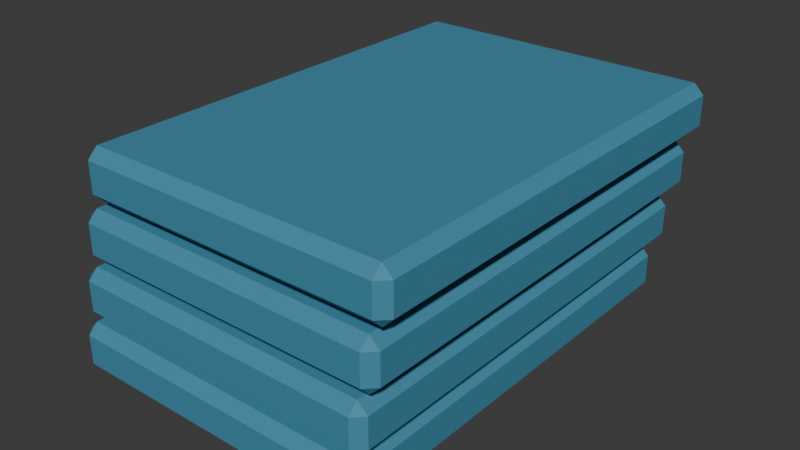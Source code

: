 # Source: set_archive_folder.blend  (saved by Blender 5.2.45; exported with 4.5.12 LTS)
import bpy
from mathutils import Matrix  # noqa: F401  (used for matrix-valued properties, if any)

bpy.ops.wm.read_factory_settings(use_empty=True)
scene = bpy.context.scene
scene.name = 'Scene'

# ---- collections
col_collection = bpy.data.collections.new('Collection'); scene.collection.children.link(col_collection)

# ---- materials (node trees are filled in below, after node groups)
mat_set_archive_folder_palette = bpy.data.materials.new('set_archive_folder palette')

# ---- material node trees
mat_set_archive_folder_palette.use_nodes = True; mat_set_archive_folder_palette.node_tree.nodes.clear()
_N = mat_set_archive_folder_palette.node_tree.nodes; _L = mat_set_archive_folder_palette.node_tree.links
n0 = _N.new('ShaderNodeBsdfPrincipled'); n0.name = 'Principled BSDF'; n0.location = (-200, 100)
n0.inputs[2].default_value = 0.78
n0.inputs[10].default_value = 0.005
n1 = _N.new('ShaderNodeOutputMaterial'); n1.name = 'Material Output'; n1.location = (200, 100)
n2 = _N.new('ShaderNodeVertexColor'); n2.name = 'Color Attribute'; n2.location = (0, 0)
n2.layer_name = 'Color'
_L.new(n0.outputs[0], n1.inputs[0])
_L.new(n2.outputs[0], n0.inputs[0])
n1.is_active_output = True

# ---- world
world_world = bpy.data.worlds.new('World'); scene.world = world_world
world_world.use_nodes = True; world_world.node_tree.nodes.clear()
_N = world_world.node_tree.nodes; _L = world_world.node_tree.links
n0 = _N.new('ShaderNodeOutputWorld'); n0.name = 'World Output'; n0.location = (200, 100)
n1 = _N.new('ShaderNodeBackground'); n1.name = 'Background'; n1.location = (-200, 100)
n1.inputs[0].default_value = (0.05088, 0.05088, 0.05088, 1.0)
_L.new(n1.outputs[0], n0.inputs[0])
n0.is_active_output = True
world_world.color = (0.05088, 0.05088, 0.05088)
world_world.sun_shadow_jitter_overblur = 0.0

# ---- meshes
me_cube_349 = bpy.data.meshes.new('Cube.349')
me_cube_349.from_pydata([(-0.075, -0.11, -0.0125), (-0.075, -0.115, -0.0075), (-0.08, -0.11, -0.0075), (-0.075, -0.115, 0.0075), (-0.075, -0.11, 0.0125), (-0.08, -0.11, 0.0075), (-0.075, 0.11, -0.0125), (-0.08, 0.11, -0.0075), (-0.075, 0.115, -0.0075), (-0.075, 0.11, 0.0125), (-0.075, 0.115, 0.0075), (-0.08, 0.11, 0.0075), (0.075, -0.11, -0.0125), (0.08, -0.11, -0.0075), (0.075, -0.115, -0.0075), (0.075, -0.11, 0.0125), (0.075, -0.115, 0.0075), (0.08, -0.11, 0.0075), (0.075, 0.11, -0.0125), (0.075, 0.115, -0.0075), (0.08, 0.11, -0.0075), (0.075, 0.11, 0.0125), (0.08, 0.11, 0.0075), (0.075, 0.115, 0.0075), (-0.069, -0.11, 0.0175), (-0.069, -0.115, 0.0225), (-0.074, -0.11, 0.0225), (-0.069, -0.115, 0.0375), (-0.069, -0.11, 0.0425), (-0.074, -0.11, 0.0375), (-0.069, 0.11, 0.0175), (-0.074, 0.11, 0.0225), (-0.069, 0.115, 0.0225), (-0.069, 0.11, 0.0425), (-0.069, 0.115, 0.0375), (-0.074, 0.11, 0.0375), (0.081, -0.11, 0.0175), (0.086, -0.11, 0.0225), (0.081, -0.115, 0.0225), (0.081, -0.11, 0.0425), (0.081, -0.115, 0.0375), (0.086, -0.11, 0.0375), (0.081, 0.11, 0.0175), (0.081, 0.115, 0.0225), (0.086, 0.11, 0.0225), (0.081, 0.11, 0.0425), (0.086, 0.11, 0.0375), (0.081, 0.115, 0.0375), (-0.063, -0.11, 0.0475), (-0.063, -0.115, 0.0525), (-0.068, -0.11, 0.0525), (-0.063, -0.115, 0.0675), (-0.063, -0.11, 0.0725), (-0.068, -0.11, 0.0675), (-0.063, 0.11, 0.0475), (-0.068, 0.11, 0.0525), (-0.063, 0.115, 0.0525), (-0.063, 0.11, 0.0725), (-0.063, 0.115, 0.0675), (-0.068, 0.11, 0.0675), (0.087, -0.11, 0.0475), (0.092, -0.11, 0.0525), (0.087, -0.115, 0.0525), (0.087, -0.11, 0.0725), (0.087, -0.115, 0.0675), (0.092, -0.11, 0.0675), (0.087, 0.11, 0.0475), (0.087, 0.115, 0.0525), (0.092, 0.11, 0.0525), (0.087, 0.11, 0.0725), (0.092, 0.11, 0.0675), (0.087, 0.115, 0.0675), (-0.057, -0.11, 0.0775), (-0.057, -0.115, 0.0825), (-0.062, -0.11, 0.0825), (-0.057, -0.115, 0.0975), (-0.057, -0.11, 0.1025), (-0.062, -0.11, 0.0975), (-0.057, 0.11, 0.0775), (-0.062, 0.11, 0.0825), (-0.057, 0.115, 0.0825), (-0.057, 0.11, 0.1025), (-0.057, 0.115, 0.0975), (-0.062, 0.11, 0.0975), (0.093, -0.11, 0.0775), (0.098, -0.11, 0.0825), (0.093, -0.115, 0.0825), (0.093, -0.11, 0.1025), (0.093, -0.115, 0.0975), (0.098, -0.11, 0.0975), (0.093, 0.11, 0.0775), (0.093, 0.115, 0.0825), (0.098, 0.11, 0.0825), (0.093, 0.11, 0.1025), (0.098, 0.11, 0.0975), (0.093, 0.115, 0.0975)], [], [(0, 1, 2), (3, 4, 5), (6, 7, 8), (9, 10, 11), (12, 13, 14), (15, 16, 17), (18, 19, 20), (21, 22, 23), (6, 0, 2, 7), (1, 3, 5, 2), (4, 9, 11, 5), (10, 8, 7, 11), (18, 6, 8, 19), (9, 21, 23, 10), (22, 20, 19, 23), (12, 18, 20, 13), (21, 15, 17, 22), (16, 14, 13, 17), (0, 12, 14, 1), (15, 4, 3, 16), (6, 18, 12, 0), (2, 5, 11, 7), (14, 16, 3, 1), (21, 9, 4, 15), (8, 10, 23, 19), (20, 22, 17, 13), (24, 25, 26), (27, 28, 29), (30, 31, 32), (33, 34, 35), (36, 37, 38), (39, 40, 41), (42, 43, 44), (45, 46, 47), (30, 24, 26, 31), (25, 27, 29, 26), (28, 33, 35, 29), (34, 32, 31, 35), (42, 30, 32, 43), (33, 45, 47, 34), (46, 44, 43, 47), (36, 42, 44, 37), (45, 39, 41, 46), (40, 38, 37, 41), (24, 36, 38, 25), (39, 28, 27, 40), (30, 42, 36, 24), (26, 29, 35, 31), (38, 40, 27, 25), (45, 33, 28, 39), (32, 34, 47, 43), (44, 46, 41, 37), (48, 49, 50), (51, 52, 53), (54, 55, 56), (57, 58, 59), (60, 61, 62), (63, 64, 65), (66, 67, 68), (69, 70, 71), (54, 48, 50, 55), (49, 51, 53, 50), (52, 57, 59, 53), (58, 56, 55, 59), (66, 54, 56, 67), (57, 69, 71, 58), (70, 68, 67, 71), (60, 66, 68, 61), (69, 63, 65, 70), (64, 62, 61, 65), (48, 60, 62, 49), (63, 52, 51, 64), (54, 66, 60, 48), (50, 53, 59, 55), (62, 64, 51, 49), (69, 57, 52, 63), (56, 58, 71, 67), (68, 70, 65, 61), (72, 73, 74), (75, 76, 77), (78, 79, 80), (81, 82, 83), (84, 85, 86), (87, 88, 89), (90, 91, 92), (93, 94, 95), (78, 72, 74, 79), (73, 75, 77, 74), (76, 81, 83, 77), (82, 80, 79, 83), (90, 78, 80, 91), (81, 93, 95, 82), (94, 92, 91, 95), (84, 90, 92, 85), (93, 87, 89, 94), (88, 86, 85, 89), (72, 84, 86, 73), (87, 76, 75, 88), (78, 90, 84, 72), (74, 77, 83, 79), (86, 88, 75, 73), (93, 81, 76, 87), (80, 82, 95, 91), (92, 94, 89, 85)])
_uv = me_cube_349.uv_layers.new(name='UVMap')
_uv.uv.foreach_set('vector', [0.1328, 0.7446, 0.1328, 0.75, 0.125, 0.7446, 0.575, 0.9922, 0.625, 0.9922, 0.575, 1.0, 0.1328, 0.5054, 0.125, 0.5054, 0.1328, 0.5, 0.625, 0.2534, 0.575, 0.2578, 0.575, 0.2459, 0.3672, 0.7446, 0.4125, 0.7446, 0.3961, 0.7539, 0.6289, 0.7512, 0.575, 0.7578, 0.575, 0.7459, 0.3672, 0.5054, 0.3961, 0.4961, 0.4125, 0.5054, 0.6289, 0.5021, 0.575, 0.5054, 0.575, 0.4941, 0.1328, 0.5054, 0.1328, 0.7446, 0.125, 0.7446, 0.125, 0.5054, 0.425, 0.0, 0.575, 0.0, 0.575, 0.005435, 0.425, 0.005435, 0.625, 0.005435, 0.625, 0.2534, 0.575, 0.2459, 0.575, 0.005435, 0.575, 0.2578, 0.425, 0.2578, 0.425, 0.2446, 0.575, 0.2459, 0.3672, 0.5054, 0.1328, 0.5054, 0.1328, 0.5, 0.3961, 0.4961, 0.625, 0.2534, 0.6289, 0.5021, 0.575, 0.4941, 0.575, 0.2578, 0.575, 0.5054, 0.4125, 0.5054, 0.3961, 0.4961, 0.575, 0.4941, 0.3672, 0.7446, 0.3672, 0.5054, 0.4125, 0.5054, 0.4125, 0.7446, 0.6289, 0.5021, 0.6289, 0.7512, 0.575, 0.7459, 0.575, 0.5054, 0.575, 0.7578, 0.3961, 0.7539, 0.4125, 0.7446, 0.575, 0.7459, 0.1328, 0.7446, 0.3672, 0.7446, 0.3961, 0.7539, 0.1328, 0.75, 0.6289, 0.7512, 0.625, 0.9922, 0.575, 0.9922, 0.575, 0.7578, 0.1328, 0.5054, 0.3672, 0.5054, 0.3672, 0.7446, 0.1328, 0.7446, 0.425, 0.005435, 0.575, 0.005435, 0.575, 0.2459, 0.425, 0.2446, 0.3961, 0.7539, 0.575, 0.7578, 0.575, 0.9922, 0.425, 0.9922, 0.6289, 0.5021, 0.8672, 0.5054, 0.8672, 0.7446, 0.6289, 0.7512, 0.425, 0.2578, 0.575, 0.2578, 0.575, 0.4941, 0.3961, 0.4961, 0.4125, 0.5054, 0.575, 0.5054, 0.575, 0.7459, 0.4125, 0.7446, 0.1328, 0.7446, 0.1328, 0.75, 0.125, 0.7446, 0.575, 0.9922, 0.625, 0.9922, 0.575, 1.0, 0.1328, 0.5054, 0.125, 0.5054, 0.1328, 0.5, 0.625, 0.2534, 0.575, 0.2578, 0.575, 0.2459, 0.3672, 0.7446, 0.4125, 0.7446, 0.3961, 0.7539, 0.6289, 0.7512, 0.575, 0.7578, 0.575, 0.7459, 0.3672, 0.5054, 0.3961, 0.4961, 0.4125, 0.5054, 0.6289, 0.5021, 0.575, 0.5054, 0.575, 0.4941, 0.1328, 0.5054, 0.1328, 0.7446, 0.125, 0.7446, 0.125, 0.5054, 0.425, 0.0, 0.575, 0.0, 0.575, 0.005435, 0.425, 0.005435, 0.625, 0.005435, 0.625, 0.2534, 0.575, 0.2459, 0.575, 0.005435, 0.575, 0.2578, 0.425, 0.2578, 0.425, 0.2446, 0.575, 0.2459, 0.3672, 0.5054, 0.1328, 0.5054, 0.1328, 0.5, 0.3961, 0.4961, 0.625, 0.2534, 0.6289, 0.5021, 0.575, 0.4941, 0.575, 0.2578, 0.575, 0.5054, 0.4125, 0.5054, 0.3961, 0.4961, 0.575, 0.4941, 0.3672, 0.7446, 0.3672, 0.5054, 0.4125, 0.5054, 0.4125, 0.7446, 0.6289, 0.5021, 0.6289, 0.7512, 0.575, 0.7459, 0.575, 0.5054, 0.575, 0.7578, 0.3961, 0.7539, 0.4125, 0.7446, 0.575, 0.7459, 0.1328, 0.7446, 0.3672, 0.7446, 0.3961, 0.7539, 0.1328, 0.75, 0.6289, 0.7512, 0.625, 0.9922, 0.575, 0.9922, 0.575, 0.7578, 0.1328, 0.5054, 0.3672, 0.5054, 0.3672, 0.7446, 0.1328, 0.7446, 0.425, 0.005435, 0.575, 0.005435, 0.575, 0.2459, 0.425, 0.2446, 0.3961, 0.7539, 0.575, 0.7578, 0.575, 0.9922, 0.425, 0.9922, 0.6289, 0.5021, 0.8672, 0.5054, 0.8672, 0.7446, 0.6289, 0.7512, 0.425, 0.2578, 0.575, 0.2578, 0.575, 0.4941, 0.3961, 0.4961, 0.4125, 0.5054, 0.575, 0.5054, 0.575, 0.7459, 0.4125, 0.7446, 0.1328, 0.7446, 0.1328, 0.75, 0.125, 0.7446, 0.575, 0.9922, 0.625, 0.9922, 0.575, 1.0, 0.1328, 0.5054, 0.125, 0.5054, 0.1328, 0.5, 0.625, 0.2534, 0.575, 0.2578, 0.575, 0.2459, 0.3672, 0.7446, 0.4125, 0.7446, 0.3961, 0.7539, 0.6289, 0.7512, 0.575, 0.7578, 0.575, 0.7459, 0.3672, 0.5054, 0.3961, 0.4961, 0.4125, 0.5054, 0.6289, 0.5021, 0.575, 0.5054, 0.575, 0.4941, 0.1328, 0.5054, 0.1328, 0.7446, 0.125, 0.7446, 0.125, 0.5054, 0.425, 0.0, 0.575, 0.0, 0.575, 0.005435, 0.425, 0.005435, 0.625, 0.005435, 0.625, 0.2534, 0.575, 0.2459, 0.575, 0.005435, 0.575, 0.2578, 0.425, 0.2578, 0.425, 0.2446, 0.575, 0.2459, 0.3672, 0.5054, 0.1328, 0.5054, 0.1328, 0.5, 0.3961, 0.4961, 0.625, 0.2534, 0.6289, 0.5021, 0.575, 0.4941, 0.575, 0.2578, 0.575, 0.5054, 0.4125, 0.5054, 0.3961, 0.4961, 0.575, 0.4941, 0.3672, 0.7446, 0.3672, 0.5054, 0.4125, 0.5054, 0.4125, 0.7446, 0.6289, 0.5021, 0.6289, 0.7512, 0.575, 0.7459, 0.575, 0.5054, 0.575, 0.7578, 0.3961, 0.7539, 0.4125, 0.7446, 0.575, 0.7459, 0.1328, 0.7446, 0.3672, 0.7446, 0.3961, 0.7539, 0.1328, 0.75, 0.6289, 0.7512, 0.625, 0.9922, 0.575, 0.9922, 0.575, 0.7578, 0.1328, 0.5054, 0.3672, 0.5054, 0.3672, 0.7446, 0.1328, 0.7446, 0.425, 0.005435, 0.575, 0.005435, 0.575, 0.2459, 0.425, 0.2446, 0.3961, 0.7539, 0.575, 0.7578, 0.575, 0.9922, 0.425, 0.9922, 0.6289, 0.5021, 0.8672, 0.5054, 0.8672, 0.7446, 0.6289, 0.7512, 0.425, 0.2578, 0.575, 0.2578, 0.575, 0.4941, 0.3961, 0.4961, 0.4125, 0.5054, 0.575, 0.5054, 0.575, 0.7459, 0.4125, 0.7446, 0.1328, 0.7446, 0.1328, 0.75, 0.125, 0.7446, 0.575, 0.9922, 0.625, 0.9922, 0.575, 1.0, 0.1328, 0.5054, 0.125, 0.5054, 0.1328, 0.5, 0.625, 0.2534, 0.575, 0.2578, 0.575, 0.2459, 0.3672, 0.7446, 0.4125, 0.7446, 0.3961, 0.7539, 0.6289, 0.7512, 0.575, 0.7578, 0.575, 0.7459, 0.3672, 0.5054, 0.3961, 0.4961, 0.4125, 0.5054, 0.6289, 0.5021, 0.575, 0.5054, 0.575, 0.4941, 0.1328, 0.5054, 0.1328, 0.7446, 0.125, 0.7446, 0.125, 0.5054, 0.425, 0.0, 0.575, 0.0, 0.575, 0.005435, 0.425, 0.005435, 0.625, 0.005435, 0.625, 0.2534, 0.575, 0.2459, 0.575, 0.005435, 0.575, 0.2578, 0.425, 0.2578, 0.425, 0.2446, 0.575, 0.2459, 0.3672, 0.5054, 0.1328, 0.5054, 0.1328, 0.5, 0.3961, 0.4961, 0.625, 0.2534, 0.6289, 0.5021, 0.575, 0.4941, 0.575, 0.2578, 0.575, 0.5054, 0.4125, 0.5054, 0.3961, 0.4961, 0.575, 0.4941, 0.3672, 0.7446, 0.3672, 0.5054, 0.4125, 0.5054, 0.4125, 0.7446, 0.6289, 0.5021, 0.6289, 0.7512, 0.575, 0.7459, 0.575, 0.5054, 0.575, 0.7578, 0.3961, 0.7539, 0.4125, 0.7446, 0.575, 0.7459, 0.1328, 0.7446, 0.3672, 0.7446, 0.3961, 0.7539, 0.1328, 0.75, 0.6289, 0.7512, 0.625, 0.9922, 0.575, 0.9922, 0.575, 0.7578, 0.1328, 0.5054, 0.3672, 0.5054, 0.3672, 0.7446, 0.1328, 0.7446, 0.425, 0.005435, 0.575, 0.005435, 0.575, 0.2459, 0.425, 0.2446, 0.3961, 0.7539, 0.575, 0.7578, 0.575, 0.9922, 0.425, 0.9922, 0.6289, 0.5021, 0.8672, 0.5054, 0.8672, 0.7446, 0.6289, 0.7512, 0.425, 0.2578, 0.575, 0.2578, 0.575, 0.4941, 0.3961, 0.4961, 0.4125, 0.5054, 0.575, 0.5054, 0.575, 0.7459, 0.4125, 0.7446])
_ca = me_cube_349.color_attributes.new('Color', 'BYTE_COLOR', 'CORNER')
_ca.data.foreach_set('color', [0.05448, 0.2502, 0.3813, 1.0, 0.05448, 0.2502, 0.3813, 1.0, 0.05448, 0.2502, 0.3813, 1.0, 0.05448, 0.2502, 0.3813, 1.0, 0.05448, 0.2502, 0.3813, 1.0, 0.05448, 0.2502, 0.3813, 1.0, 0.05448, 0.2502, 0.3813, 1.0, 0.05448, 0.2502, 0.3813, 1.0, 0.05448, 0.2502, 0.3813, 1.0, 0.05448, 0.2502, 0.3813, 1.0, 0.05448, 0.2502, 0.3813, 1.0, 0.05448, 0.2502, 0.3813, 1.0, 0.05448, 0.2502, 0.3813, 1.0, 0.05448, 0.2502, 0.3813, 1.0, 0.05448, 0.2502, 0.3813, 1.0, 0.05448, 0.2502, 0.3813, 1.0, 0.05448, 0.2502, 0.3813, 1.0, 0.05448, 0.2502, 0.3813, 1.0, 0.05448, 0.2502, 0.3813, 1.0, 0.05448, 0.2502, 0.3813, 1.0, 0.05448, 0.2502, 0.3813, 1.0, 0.05448, 0.2502, 0.3813, 1.0, 0.05448, 0.2502, 0.3813, 1.0, 0.05448, 0.2502, 0.3813, 1.0, 0.05448, 0.2502, 0.3813, 1.0, 0.05448, 0.2502, 0.3813, 1.0, 0.05448, 0.2502, 0.3813, 1.0, 0.05448, 0.2502, 0.3813, 1.0, 0.05448, 0.2502, 0.3813, 1.0, 0.05448, 0.2502, 0.3813, 1.0, 0.05448, 0.2502, 0.3813, 1.0, 0.05448, 0.2502, 0.3813, 1.0, 0.05448, 0.2502, 0.3813, 1.0, 0.05448, 0.2502, 0.3813, 1.0, 0.05448, 0.2502, 0.3813, 1.0, 0.05448, 0.2502, 0.3813, 1.0, 0.05448, 0.2502, 0.3813, 1.0, 0.05448, 0.2502, 0.3813, 1.0, 0.05448, 0.2502, 0.3813, 1.0, 0.05448, 0.2502, 0.3813, 1.0, 0.05448, 0.2502, 0.3813, 1.0, 0.05448, 0.2502, 0.3813, 1.0, 0.05448, 0.2502, 0.3813, 1.0, 0.05448, 0.2502, 0.3813, 1.0, 0.05448, 0.2502, 0.3813, 1.0, 0.05448, 0.2502, 0.3813, 1.0, 0.05448, 0.2502, 0.3813, 1.0, 0.05448, 0.2502, 0.3813, 1.0, 0.05448, 0.2502, 0.3813, 1.0, 0.05448, 0.2502, 0.3813, 1.0, 0.05448, 0.2502, 0.3813, 1.0, 0.05448, 0.2502, 0.3813, 1.0, 0.05448, 0.2502, 0.3813, 1.0, 0.05448, 0.2502, 0.3813, 1.0, 0.05448, 0.2502, 0.3813, 1.0, 0.05448, 0.2502, 0.3813, 1.0, 0.05448, 0.2502, 0.3813, 1.0, 0.05448, 0.2502, 0.3813, 1.0, 0.05448, 0.2502, 0.3813, 1.0, 0.05448, 0.2502, 0.3813, 1.0, 0.05448, 0.2502, 0.3813, 1.0, 0.05448, 0.2502, 0.3813, 1.0, 0.05448, 0.2502, 0.3813, 1.0, 0.05448, 0.2502, 0.3813, 1.0, 0.05448, 0.2502, 0.3813, 1.0, 0.05448, 0.2502, 0.3813, 1.0, 0.05448, 0.2502, 0.3813, 1.0, 0.05448, 0.2502, 0.3813, 1.0, 0.05448, 0.2502, 0.3813, 1.0, 0.05448, 0.2502, 0.3813, 1.0, 0.05448, 0.2502, 0.3813, 1.0, 0.05448, 0.2502, 0.3813, 1.0, 0.05448, 0.2502, 0.3813, 1.0, 0.05448, 0.2502, 0.3813, 1.0, 0.05448, 0.2502, 0.3813, 1.0, 0.05448, 0.2502, 0.3813, 1.0, 0.05448, 0.2502, 0.3813, 1.0, 0.05448, 0.2502, 0.3813, 1.0, 0.05448, 0.2502, 0.3813, 1.0, 0.05448, 0.2502, 0.3813, 1.0, 0.05448, 0.2502, 0.3813, 1.0, 0.05448, 0.2502, 0.3813, 1.0, 0.05448, 0.2502, 0.3813, 1.0, 0.05448, 0.2502, 0.3813, 1.0, 0.05448, 0.2502, 0.3813, 1.0, 0.05448, 0.2502, 0.3813, 1.0, 0.05448, 0.2502, 0.3813, 1.0, 0.05448, 0.2502, 0.3813, 1.0, 0.05448, 0.2502, 0.3813, 1.0, 0.05448, 0.2502, 0.3813, 1.0, 0.05448, 0.2502, 0.3813, 1.0, 0.05448, 0.2502, 0.3813, 1.0, 0.05448, 0.2502, 0.3813, 1.0, 0.05448, 0.2502, 0.3813, 1.0, 0.05448, 0.2502, 0.3813, 1.0, 0.05448, 0.2502, 0.3813, 1.0, 0.05448, 0.2502, 0.3813, 1.0, 0.05448, 0.2502, 0.3813, 1.0, 0.05448, 0.2502, 0.3813, 1.0, 0.05448, 0.2502, 0.3813, 1.0, 0.05448, 0.2502, 0.3813, 1.0, 0.05448, 0.2502, 0.3813, 1.0, 0.05448, 0.2502, 0.3813, 1.0, 0.05448, 0.2502, 0.3813, 1.0, 0.05448, 0.2502, 0.3813, 1.0, 0.05448, 0.2502, 0.3813, 1.0, 0.05448, 0.2502, 0.3813, 1.0, 0.05448, 0.2502, 0.3813, 1.0, 0.05448, 0.2502, 0.3813, 1.0, 0.05448, 0.2502, 0.3813, 1.0, 0.05448, 0.2502, 0.3813, 1.0, 0.05448, 0.2502, 0.3813, 1.0, 0.05448, 0.2502, 0.3813, 1.0, 0.05448, 0.2502, 0.3813, 1.0, 0.05448, 0.2502, 0.3813, 1.0, 0.05448, 0.2502, 0.3813, 1.0, 0.05448, 0.2502, 0.3813, 1.0, 0.05448, 0.2502, 0.3813, 1.0, 0.05448, 0.2502, 0.3813, 1.0, 0.05448, 0.2502, 0.3813, 1.0, 0.05448, 0.2502, 0.3813, 1.0, 0.05448, 0.2502, 0.3813, 1.0, 0.05448, 0.2502, 0.3813, 1.0, 0.05448, 0.2502, 0.3813, 1.0, 0.05448, 0.2502, 0.3813, 1.0, 0.05448, 0.2502, 0.3813, 1.0, 0.05448, 0.2502, 0.3813, 1.0, 0.05448, 0.2502, 0.3813, 1.0, 0.05448, 0.2502, 0.3813, 1.0, 0.05448, 0.2502, 0.3813, 1.0, 0.05448, 0.2502, 0.3813, 1.0, 0.05448, 0.2502, 0.3813, 1.0, 0.05448, 0.2502, 0.3813, 1.0, 0.05448, 0.2502, 0.3813, 1.0, 0.05448, 0.2502, 0.3813, 1.0, 0.05448, 0.2502, 0.3813, 1.0, 0.05448, 0.2502, 0.3813, 1.0, 0.05448, 0.2502, 0.3813, 1.0, 0.05448, 0.2502, 0.3813, 1.0, 0.05448, 0.2502, 0.3813, 1.0, 0.05448, 0.2502, 0.3813, 1.0, 0.05448, 0.2502, 0.3813, 1.0, 0.05448, 0.2502, 0.3813, 1.0, 0.05448, 0.2502, 0.3813, 1.0, 0.05448, 0.2502, 0.3813, 1.0, 0.05448, 0.2502, 0.3813, 1.0, 0.05448, 0.2502, 0.3813, 1.0, 0.05448, 0.2502, 0.3813, 1.0, 0.05448, 0.2502, 0.3813, 1.0, 0.05448, 0.2502, 0.3813, 1.0, 0.05448, 0.2502, 0.3813, 1.0, 0.05448, 0.2502, 0.3813, 1.0, 0.05448, 0.2502, 0.3813, 1.0, 0.05448, 0.2502, 0.3813, 1.0, 0.05448, 0.2502, 0.3813, 1.0, 0.05448, 0.2502, 0.3813, 1.0, 0.05448, 0.2502, 0.3813, 1.0, 0.05448, 0.2502, 0.3813, 1.0, 0.05448, 0.2502, 0.3813, 1.0, 0.05448, 0.2502, 0.3813, 1.0, 0.05448, 0.2502, 0.3813, 1.0, 0.05448, 0.2502, 0.3813, 1.0, 0.05448, 0.2502, 0.3813, 1.0, 0.05448, 0.2502, 0.3813, 1.0, 0.05448, 0.2502, 0.3813, 1.0, 0.05448, 0.2502, 0.3813, 1.0, 0.05448, 0.2502, 0.3813, 1.0, 0.05448, 0.2502, 0.3813, 1.0, 0.05448, 0.2502, 0.3813, 1.0, 0.05448, 0.2502, 0.3813, 1.0, 0.05448, 0.2502, 0.3813, 1.0, 0.05448, 0.2502, 0.3813, 1.0, 0.05448, 0.2502, 0.3813, 1.0, 0.05448, 0.2502, 0.3813, 1.0, 0.05448, 0.2502, 0.3813, 1.0, 0.05448, 0.2502, 0.3813, 1.0, 0.05448, 0.2502, 0.3813, 1.0, 0.05448, 0.2502, 0.3813, 1.0, 0.05448, 0.2502, 0.3813, 1.0, 0.05448, 0.2502, 0.3813, 1.0, 0.05448, 0.2502, 0.3813, 1.0, 0.05448, 0.2502, 0.3813, 1.0, 0.05448, 0.2502, 0.3813, 1.0, 0.05448, 0.2502, 0.3813, 1.0, 0.05448, 0.2502, 0.3813, 1.0, 0.05448, 0.2502, 0.3813, 1.0, 0.05448, 0.2502, 0.3813, 1.0, 0.05448, 0.2502, 0.3813, 1.0, 0.05448, 0.2502, 0.3813, 1.0, 0.05448, 0.2502, 0.3813, 1.0, 0.05448, 0.2502, 0.3813, 1.0, 0.05448, 0.2502, 0.3813, 1.0, 0.05448, 0.2502, 0.3813, 1.0, 0.05448, 0.2502, 0.3813, 1.0, 0.05448, 0.2502, 0.3813, 1.0, 0.05448, 0.2502, 0.3813, 1.0, 0.05448, 0.2502, 0.3813, 1.0, 0.05448, 0.2502, 0.3813, 1.0, 0.05448, 0.2502, 0.3813, 1.0, 0.05448, 0.2502, 0.3813, 1.0, 0.05448, 0.2502, 0.3813, 1.0, 0.05448, 0.2502, 0.3813, 1.0, 0.05448, 0.2502, 0.3813, 1.0, 0.05448, 0.2502, 0.3813, 1.0, 0.05448, 0.2502, 0.3813, 1.0, 0.05448, 0.2502, 0.3813, 1.0, 0.05448, 0.2502, 0.3813, 1.0, 0.05448, 0.2502, 0.3813, 1.0, 0.05448, 0.2502, 0.3813, 1.0, 0.05448, 0.2502, 0.3813, 1.0, 0.05448, 0.2502, 0.3813, 1.0, 0.05448, 0.2502, 0.3813, 1.0, 0.05448, 0.2502, 0.3813, 1.0, 0.05448, 0.2502, 0.3813, 1.0, 0.05448, 0.2502, 0.3813, 1.0, 0.05448, 0.2502, 0.3813, 1.0, 0.05448, 0.2502, 0.3813, 1.0, 0.05448, 0.2502, 0.3813, 1.0, 0.05448, 0.2502, 0.3813, 1.0, 0.05448, 0.2502, 0.3813, 1.0, 0.05448, 0.2502, 0.3813, 1.0, 0.05448, 0.2502, 0.3813, 1.0, 0.05448, 0.2502, 0.3813, 1.0, 0.05448, 0.2502, 0.3813, 1.0, 0.05448, 0.2502, 0.3813, 1.0, 0.05448, 0.2502, 0.3813, 1.0, 0.05448, 0.2502, 0.3813, 1.0, 0.05448, 0.2502, 0.3813, 1.0, 0.05448, 0.2502, 0.3813, 1.0, 0.05448, 0.2502, 0.3813, 1.0, 0.05448, 0.2502, 0.3813, 1.0, 0.05448, 0.2502, 0.3813, 1.0, 0.05448, 0.2502, 0.3813, 1.0, 0.05448, 0.2502, 0.3813, 1.0, 0.05448, 0.2502, 0.3813, 1.0, 0.05448, 0.2502, 0.3813, 1.0, 0.05448, 0.2502, 0.3813, 1.0, 0.05448, 0.2502, 0.3813, 1.0, 0.05448, 0.2502, 0.3813, 1.0, 0.05448, 0.2502, 0.3813, 1.0, 0.05448, 0.2502, 0.3813, 1.0, 0.05448, 0.2502, 0.3813, 1.0, 0.05448, 0.2502, 0.3813, 1.0, 0.05448, 0.2502, 0.3813, 1.0, 0.05448, 0.2502, 0.3813, 1.0, 0.05448, 0.2502, 0.3813, 1.0, 0.05448, 0.2502, 0.3813, 1.0, 0.05448, 0.2502, 0.3813, 1.0, 0.05448, 0.2502, 0.3813, 1.0, 0.05448, 0.2502, 0.3813, 1.0, 0.05448, 0.2502, 0.3813, 1.0, 0.05448, 0.2502, 0.3813, 1.0, 0.05448, 0.2502, 0.3813, 1.0, 0.05448, 0.2502, 0.3813, 1.0, 0.05448, 0.2502, 0.3813, 1.0, 0.05448, 0.2502, 0.3813, 1.0, 0.05448, 0.2502, 0.3813, 1.0, 0.05448, 0.2502, 0.3813, 1.0, 0.05448, 0.2502, 0.3813, 1.0, 0.05448, 0.2502, 0.3813, 1.0, 0.05448, 0.2502, 0.3813, 1.0, 0.05448, 0.2502, 0.3813, 1.0, 0.05448, 0.2502, 0.3813, 1.0, 0.05448, 0.2502, 0.3813, 1.0, 0.05448, 0.2502, 0.3813, 1.0, 0.05448, 0.2502, 0.3813, 1.0, 0.05448, 0.2502, 0.3813, 1.0, 0.05448, 0.2502, 0.3813, 1.0, 0.05448, 0.2502, 0.3813, 1.0, 0.05448, 0.2502, 0.3813, 1.0, 0.05448, 0.2502, 0.3813, 1.0, 0.05448, 0.2502, 0.3813, 1.0, 0.05448, 0.2502, 0.3813, 1.0, 0.05448, 0.2502, 0.3813, 1.0, 0.05448, 0.2502, 0.3813, 1.0, 0.05448, 0.2502, 0.3813, 1.0, 0.05448, 0.2502, 0.3813, 1.0, 0.05448, 0.2502, 0.3813, 1.0, 0.05448, 0.2502, 0.3813, 1.0, 0.05448, 0.2502, 0.3813, 1.0, 0.05448, 0.2502, 0.3813, 1.0, 0.05448, 0.2502, 0.3813, 1.0, 0.05448, 0.2502, 0.3813, 1.0, 0.05448, 0.2502, 0.3813, 1.0, 0.05448, 0.2502, 0.3813, 1.0, 0.05448, 0.2502, 0.3813, 1.0, 0.05448, 0.2502, 0.3813, 1.0, 0.05448, 0.2502, 0.3813, 1.0, 0.05448, 0.2502, 0.3813, 1.0, 0.05448, 0.2502, 0.3813, 1.0, 0.05448, 0.2502, 0.3813, 1.0, 0.05448, 0.2502, 0.3813, 1.0, 0.05448, 0.2502, 0.3813, 1.0, 0.05448, 0.2502, 0.3813, 1.0, 0.05448, 0.2502, 0.3813, 1.0, 0.05448, 0.2502, 0.3813, 1.0, 0.05448, 0.2502, 0.3813, 1.0, 0.05448, 0.2502, 0.3813, 1.0, 0.05448, 0.2502, 0.3813, 1.0, 0.05448, 0.2502, 0.3813, 1.0, 0.05448, 0.2502, 0.3813, 1.0, 0.05448, 0.2502, 0.3813, 1.0, 0.05448, 0.2502, 0.3813, 1.0, 0.05448, 0.2502, 0.3813, 1.0, 0.05448, 0.2502, 0.3813, 1.0, 0.05448, 0.2502, 0.3813, 1.0, 0.05448, 0.2502, 0.3813, 1.0, 0.05448, 0.2502, 0.3813, 1.0, 0.05448, 0.2502, 0.3813, 1.0, 0.05448, 0.2502, 0.3813, 1.0, 0.05448, 0.2502, 0.3813, 1.0, 0.05448, 0.2502, 0.3813, 1.0, 0.05448, 0.2502, 0.3813, 1.0, 0.05448, 0.2502, 0.3813, 1.0, 0.05448, 0.2502, 0.3813, 1.0, 0.05448, 0.2502, 0.3813, 1.0, 0.05448, 0.2502, 0.3813, 1.0, 0.05448, 0.2502, 0.3813, 1.0, 0.05448, 0.2502, 0.3813, 1.0, 0.05448, 0.2502, 0.3813, 1.0, 0.05448, 0.2502, 0.3813, 1.0, 0.05448, 0.2502, 0.3813, 1.0, 0.05448, 0.2502, 0.3813, 1.0, 0.05448, 0.2502, 0.3813, 1.0, 0.05448, 0.2502, 0.3813, 1.0, 0.05448, 0.2502, 0.3813, 1.0, 0.05448, 0.2502, 0.3813, 1.0, 0.05448, 0.2502, 0.3813, 1.0, 0.05448, 0.2502, 0.3813, 1.0, 0.05448, 0.2502, 0.3813, 1.0, 0.05448, 0.2502, 0.3813, 1.0, 0.05448, 0.2502, 0.3813, 1.0, 0.05448, 0.2502, 0.3813, 1.0, 0.05448, 0.2502, 0.3813, 1.0, 0.05448, 0.2502, 0.3813, 1.0, 0.05448, 0.2502, 0.3813, 1.0, 0.05448, 0.2502, 0.3813, 1.0, 0.05448, 0.2502, 0.3813, 1.0, 0.05448, 0.2502, 0.3813, 1.0, 0.05448, 0.2502, 0.3813, 1.0, 0.05448, 0.2502, 0.3813, 1.0, 0.05448, 0.2502, 0.3813, 1.0, 0.05448, 0.2502, 0.3813, 1.0, 0.05448, 0.2502, 0.3813, 1.0, 0.05448, 0.2502, 0.3813, 1.0, 0.05448, 0.2502, 0.3813, 1.0, 0.05448, 0.2502, 0.3813, 1.0, 0.05448, 0.2502, 0.3813, 1.0, 0.05448, 0.2502, 0.3813, 1.0, 0.05448, 0.2502, 0.3813, 1.0, 0.05448, 0.2502, 0.3813, 1.0, 0.05448, 0.2502, 0.3813, 1.0, 0.05448, 0.2502, 0.3813, 1.0, 0.05448, 0.2502, 0.3813, 1.0, 0.05448, 0.2502, 0.3813, 1.0, 0.05448, 0.2502, 0.3813, 1.0, 0.05448, 0.2502, 0.3813, 1.0, 0.05448, 0.2502, 0.3813, 1.0, 0.05448, 0.2502, 0.3813, 1.0, 0.05448, 0.2502, 0.3813, 1.0, 0.05448, 0.2502, 0.3813, 1.0, 0.05448, 0.2502, 0.3813, 1.0, 0.05448, 0.2502, 0.3813, 1.0, 0.05448, 0.2502, 0.3813, 1.0, 0.05448, 0.2502, 0.3813, 1.0, 0.05448, 0.2502, 0.3813, 1.0, 0.05448, 0.2502, 0.3813, 1.0, 0.05448, 0.2502, 0.3813, 1.0, 0.05448, 0.2502, 0.3813, 1.0, 0.05448, 0.2502, 0.3813, 1.0, 0.05448, 0.2502, 0.3813, 1.0, 0.05448, 0.2502, 0.3813, 1.0, 0.05448, 0.2502, 0.3813, 1.0, 0.05448, 0.2502, 0.3813, 1.0, 0.05448, 0.2502, 0.3813, 1.0, 0.05448, 0.2502, 0.3813, 1.0, 0.05448, 0.2502, 0.3813, 1.0, 0.05448, 0.2502, 0.3813, 1.0, 0.05448, 0.2502, 0.3813, 1.0, 0.05448, 0.2502, 0.3813, 1.0, 0.05448, 0.2502, 0.3813, 1.0, 0.05448, 0.2502, 0.3813, 1.0, 0.05448, 0.2502, 0.3813, 1.0, 0.05448, 0.2502, 0.3813, 1.0])
me_cube_349.materials.append(mat_set_archive_folder_palette)
me_cube_349.update()

# ---- objects
ob_set_archive_folder = bpy.data.objects.new('set_archive_folder', me_cube_349)

# ---- transforms, parenting, visibility, modifiers, constraints
ob_set_archive_folder.location = (0.0, 0.0, 0.015)

# ---- collection membership
col_collection.objects.link(ob_set_archive_folder)

# ---- scene / render settings (as saved in the file)
scene.frame_start = 1; scene.frame_end = 250; scene.frame_set(1)
scene.render.engine = 'BLENDER_EEVEE_NEXT'
scene.render.bake_bias = 0.0
scene.render.bake_samples = 0
scene.render.compositor_device = 'GPU'
scene.eevee.use_volume_custom_range = False
scene.eevee.fast_gi_thickness_near = 0.1
scene.eevee.fast_gi_thickness_far = 0.0
scene.eevee.ray_tracing_options.screen_trace_thickness = 0.1
bpy.context.view_layer.update()

# ---- added for rendering (the .blend has no active camera and no usable light): camera, sun
cam_auto = bpy.data.cameras.new('AutoCamera')
cam_auto.lens = 50.0
cam_auto.sensor_width = 36.0
cam_auto.clip_end = 1000.0
ob_auto_camera = bpy.data.objects.new('AutoCamera', cam_auto)
scene.collection.objects.link(ob_auto_camera)
ob_auto_camera.location = (0.298359, -0.34723, 0.291487)
ob_auto_camera.rotation_euler = (1.09748, -7.21219e-08, 0.694738)
scene.camera = ob_auto_camera
light_auto_sun = bpy.data.lights.new('AutoSun', 'SUN')
light_auto_sun.energy = 3.0
light_auto_sun.angle = 0.0523599
ob_auto_sun = bpy.data.objects.new('AutoSun', light_auto_sun)
scene.collection.objects.link(ob_auto_sun)
ob_auto_sun.rotation_euler = (0.872665, 0.174533, 0.523599)
bpy.context.view_layer.update()
